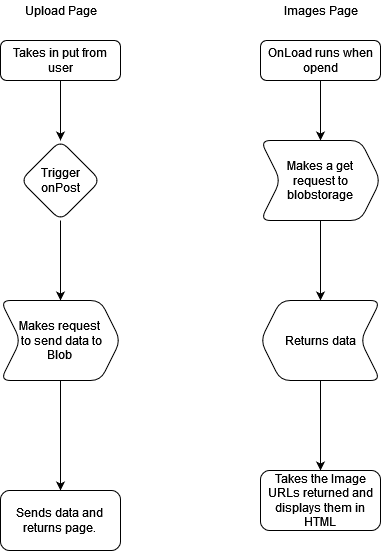

The diagram above was exported from draw.io. Its source (the exported page's mxGraphModel, read from the mxfile embedded in the PNG):
<mxGraphModel dx="1129" dy="747" grid="1" gridSize="10" guides="1" tooltips="1" connect="1" arrows="1" fold="1" page="1" pageScale="1" pageWidth="850" pageHeight="1100" math="0" shadow="0">
  <root>
    <mxCell id="0" />
    <mxCell id="1" parent="0" />
    <mxCell id="S_BVn8aVKXktAVzi8ZXc-5" value="" style="edgeStyle=orthogonalEdgeStyle;rounded=0;orthogonalLoop=1;jettySize=auto;html=1;" parent="1" source="S_BVn8aVKXktAVzi8ZXc-1" target="S_BVn8aVKXktAVzi8ZXc-4" edge="1">
      <mxGeometry relative="1" as="geometry" />
    </mxCell>
    <mxCell id="S_BVn8aVKXktAVzi8ZXc-1" value="Takes in put from user" style="rounded=1;whiteSpace=wrap;html=1;" parent="1" vertex="1">
      <mxGeometry x="60" y="200" width="120" height="40" as="geometry" />
    </mxCell>
    <mxCell id="S_BVn8aVKXktAVzi8ZXc-7" value="" style="edgeStyle=orthogonalEdgeStyle;rounded=0;orthogonalLoop=1;jettySize=auto;html=1;" parent="1" source="S_BVn8aVKXktAVzi8ZXc-4" target="S_BVn8aVKXktAVzi8ZXc-6" edge="1">
      <mxGeometry relative="1" as="geometry" />
    </mxCell>
    <mxCell id="S_BVn8aVKXktAVzi8ZXc-4" value="&lt;div&gt;Trigger onPost&lt;/div&gt;" style="rhombus;whiteSpace=wrap;html=1;rounded=1;" parent="1" vertex="1">
      <mxGeometry x="80" y="300" width="80" height="80" as="geometry" />
    </mxCell>
    <mxCell id="S_BVn8aVKXktAVzi8ZXc-9" value="" style="edgeStyle=orthogonalEdgeStyle;rounded=0;orthogonalLoop=1;jettySize=auto;html=1;" parent="1" source="S_BVn8aVKXktAVzi8ZXc-6" target="S_BVn8aVKXktAVzi8ZXc-8" edge="1">
      <mxGeometry relative="1" as="geometry" />
    </mxCell>
    <mxCell id="S_BVn8aVKXktAVzi8ZXc-6" value="&lt;div&gt;Makes request&lt;/div&gt;&lt;div&gt;&amp;nbsp;to send data to &lt;br&gt;&lt;/div&gt;&lt;div&gt;Blob&lt;/div&gt;" style="shape=step;perimeter=stepPerimeter;whiteSpace=wrap;html=1;fixedSize=1;rounded=1;" parent="1" vertex="1">
      <mxGeometry x="60" y="460" width="120" height="80" as="geometry" />
    </mxCell>
    <mxCell id="S_BVn8aVKXktAVzi8ZXc-8" value="&lt;div&gt;Sends data and &lt;br&gt;&lt;/div&gt;&lt;div&gt;returns page.&lt;br&gt;&lt;/div&gt;" style="whiteSpace=wrap;html=1;rounded=1;" parent="1" vertex="1">
      <mxGeometry x="60" y="650" width="120" height="60" as="geometry" />
    </mxCell>
    <mxCell id="S_BVn8aVKXktAVzi8ZXc-10" value="Upload Page" style="text;html=1;align=center;verticalAlign=middle;resizable=0;points=[];autosize=1;" parent="1" vertex="1">
      <mxGeometry x="75" y="160" width="90" height="20" as="geometry" />
    </mxCell>
    <mxCell id="S_BVn8aVKXktAVzi8ZXc-11" value="Images Page" style="text;html=1;align=center;verticalAlign=middle;resizable=0;points=[];autosize=1;" parent="1" vertex="1">
      <mxGeometry x="335" y="160" width="90" height="20" as="geometry" />
    </mxCell>
    <mxCell id="S_BVn8aVKXktAVzi8ZXc-16" value="" style="edgeStyle=orthogonalEdgeStyle;rounded=0;orthogonalLoop=1;jettySize=auto;html=1;" parent="1" source="S_BVn8aVKXktAVzi8ZXc-13" target="S_BVn8aVKXktAVzi8ZXc-15" edge="1">
      <mxGeometry relative="1" as="geometry" />
    </mxCell>
    <mxCell id="S_BVn8aVKXktAVzi8ZXc-13" value="OnLoad runs when opend" style="rounded=1;whiteSpace=wrap;html=1;" parent="1" vertex="1">
      <mxGeometry x="320" y="200" width="120" height="40" as="geometry" />
    </mxCell>
    <mxCell id="S_BVn8aVKXktAVzi8ZXc-18" value="" style="edgeStyle=orthogonalEdgeStyle;rounded=0;orthogonalLoop=1;jettySize=auto;html=1;" parent="1" source="S_BVn8aVKXktAVzi8ZXc-15" target="S_BVn8aVKXktAVzi8ZXc-17" edge="1">
      <mxGeometry relative="1" as="geometry" />
    </mxCell>
    <mxCell id="S_BVn8aVKXktAVzi8ZXc-15" value="&lt;div&gt;Makes a get &lt;br&gt;&lt;/div&gt;&lt;div&gt;request to blobstorage&lt;/div&gt;" style="shape=step;perimeter=stepPerimeter;whiteSpace=wrap;html=1;fixedSize=1;rounded=1;" parent="1" vertex="1">
      <mxGeometry x="320" y="300" width="120" height="80" as="geometry" />
    </mxCell>
    <mxCell id="S_BVn8aVKXktAVzi8ZXc-20" value="" style="edgeStyle=orthogonalEdgeStyle;rounded=0;orthogonalLoop=1;jettySize=auto;html=1;" parent="1" source="S_BVn8aVKXktAVzi8ZXc-17" target="S_BVn8aVKXktAVzi8ZXc-19" edge="1">
      <mxGeometry relative="1" as="geometry" />
    </mxCell>
    <mxCell id="S_BVn8aVKXktAVzi8ZXc-17" value="Returns data" style="shape=step;perimeter=stepPerimeter;whiteSpace=wrap;html=1;fixedSize=1;rounded=1;direction=west;" parent="1" vertex="1">
      <mxGeometry x="320" y="460" width="120" height="80" as="geometry" />
    </mxCell>
    <mxCell id="S_BVn8aVKXktAVzi8ZXc-19" value="Takes the Image URLs returned and displays them in HTML" style="whiteSpace=wrap;html=1;rounded=1;" parent="1" vertex="1">
      <mxGeometry x="320" y="630" width="120" height="60" as="geometry" />
    </mxCell>
  </root>
</mxGraphModel>